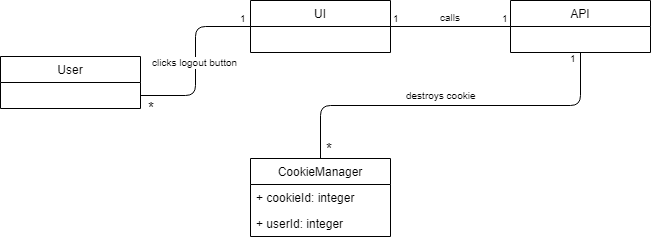

The diagram above was exported from draw.io. Its source (the exported page's mxGraphModel, read from the mxfile embedded in the PNG):
<mxGraphModel dx="840" dy="452" grid="1" gridSize="10" guides="1" tooltips="1" connect="1" arrows="1" fold="1" page="1" pageScale="1" pageWidth="850" pageHeight="1100" math="0" shadow="0">
  <root>
    <mxCell id="0" />
    <mxCell id="1" parent="0" />
    <mxCell id="SSoPlgDklaTOu3WHFcU7-1" value="User" style="swimlane;fontStyle=0;childLayout=stackLayout;horizontal=1;startSize=26;fillColor=none;horizontalStack=0;resizeParent=1;resizeParentMax=0;resizeLast=0;collapsible=1;marginBottom=0;" parent="1" vertex="1">
      <mxGeometry x="30" y="272" width="140" height="52" as="geometry">
        <mxRectangle x="120" y="80" width="90" height="26" as="alternateBounds" />
      </mxGeometry>
    </mxCell>
    <mxCell id="SSoPlgDklaTOu3WHFcU7-6" value="UI" style="swimlane;fontStyle=0;childLayout=stackLayout;horizontal=1;startSize=26;fillColor=none;horizontalStack=0;resizeParent=1;resizeParentMax=0;resizeLast=0;collapsible=1;marginBottom=0;" parent="1" vertex="1">
      <mxGeometry x="280" y="216" width="140" height="52" as="geometry" />
    </mxCell>
    <mxCell id="SSoPlgDklaTOu3WHFcU7-7" value="CookieManager" style="swimlane;fontStyle=0;childLayout=stackLayout;horizontal=1;startSize=26;fillColor=none;horizontalStack=0;resizeParent=1;resizeParentMax=0;resizeLast=0;collapsible=1;marginBottom=0;" parent="1" vertex="1">
      <mxGeometry x="280" y="374" width="140" height="78" as="geometry" />
    </mxCell>
    <mxCell id="SSoPlgDklaTOu3WHFcU7-8" value="+ cookieId: integer" style="text;strokeColor=none;fillColor=none;align=left;verticalAlign=top;spacingLeft=4;spacingRight=4;overflow=hidden;rotatable=0;points=[[0,0.5],[1,0.5]];portConstraint=eastwest;" parent="SSoPlgDklaTOu3WHFcU7-7" vertex="1">
      <mxGeometry y="26" width="140" height="26" as="geometry" />
    </mxCell>
    <mxCell id="j8xnhVS_Uqw-rQvC3S3q-1" value="+ userId: integer" style="text;strokeColor=none;fillColor=none;align=left;verticalAlign=top;spacingLeft=4;spacingRight=4;overflow=hidden;rotatable=0;points=[[0,0.5],[1,0.5]];portConstraint=eastwest;" parent="SSoPlgDklaTOu3WHFcU7-7" vertex="1">
      <mxGeometry y="52" width="140" height="26" as="geometry" />
    </mxCell>
    <mxCell id="SSoPlgDklaTOu3WHFcU7-9" value="API" style="swimlane;fontStyle=0;childLayout=stackLayout;horizontal=1;startSize=26;fillColor=none;horizontalStack=0;resizeParent=1;resizeParentMax=0;resizeLast=0;collapsible=1;marginBottom=0;" parent="1" vertex="1">
      <mxGeometry x="540" y="216" width="140" height="52" as="geometry" />
    </mxCell>
    <mxCell id="SSoPlgDklaTOu3WHFcU7-10" value="" style="endArrow=none;html=1;edgeStyle=orthogonalEdgeStyle;entryX=0;entryY=0.5;entryDx=0;entryDy=0;exitX=1;exitY=0.75;exitDx=0;exitDy=0;" parent="1" source="SSoPlgDklaTOu3WHFcU7-1" target="SSoPlgDklaTOu3WHFcU7-6" edge="1">
      <mxGeometry relative="1" as="geometry">
        <mxPoint x="170" y="337" as="sourcePoint" />
        <mxPoint x="250" y="270" as="targetPoint" />
      </mxGeometry>
    </mxCell>
    <mxCell id="SSoPlgDklaTOu3WHFcU7-11" value="clicks logout button" style="resizable=0;html=1;align=right;verticalAlign=bottom;labelBackgroundColor=#ffffff;fontSize=10;" parent="SSoPlgDklaTOu3WHFcU7-10" connectable="0" vertex="1">
      <mxGeometry x="1" relative="1" as="geometry">
        <mxPoint x="-11" y="44" as="offset" />
      </mxGeometry>
    </mxCell>
    <mxCell id="SSoPlgDklaTOu3WHFcU7-12" value="1" style="resizable=0;html=1;align=right;verticalAlign=bottom;labelBackgroundColor=#ffffff;fontSize=10;" parent="1" connectable="0" vertex="1">
      <mxGeometry x="308" y="184" as="geometry">
        <mxPoint x="-30" y="58" as="offset" />
      </mxGeometry>
    </mxCell>
    <mxCell id="SSoPlgDklaTOu3WHFcU7-13" value="&lt;font style=&quot;font-size: 15px&quot;&gt;*&lt;/font&gt;" style="resizable=0;html=1;align=right;verticalAlign=bottom;labelBackgroundColor=#ffffff;fontSize=10;" parent="1" connectable="0" vertex="1">
      <mxGeometry x="196" y="278" as="geometry">
        <mxPoint x="-10" y="56" as="offset" />
      </mxGeometry>
    </mxCell>
    <mxCell id="SSoPlgDklaTOu3WHFcU7-14" value="" style="endArrow=none;html=1;edgeStyle=orthogonalEdgeStyle;" parent="1" edge="1">
      <mxGeometry relative="1" as="geometry">
        <mxPoint x="420" y="242" as="sourcePoint" />
        <mxPoint x="540" y="242" as="targetPoint" />
      </mxGeometry>
    </mxCell>
    <mxCell id="SSoPlgDklaTOu3WHFcU7-15" value="1" style="resizable=0;html=1;align=left;verticalAlign=bottom;labelBackgroundColor=#ffffff;fontSize=10;" parent="SSoPlgDklaTOu3WHFcU7-14" connectable="0" vertex="1">
      <mxGeometry x="-1" relative="1" as="geometry" />
    </mxCell>
    <mxCell id="SSoPlgDklaTOu3WHFcU7-16" value="1" style="resizable=0;html=1;align=right;verticalAlign=bottom;labelBackgroundColor=#ffffff;fontSize=10;" parent="SSoPlgDklaTOu3WHFcU7-14" connectable="0" vertex="1">
      <mxGeometry x="1" relative="1" as="geometry" />
    </mxCell>
    <mxCell id="SSoPlgDklaTOu3WHFcU7-17" value="calls" style="resizable=0;html=1;align=right;verticalAlign=bottom;labelBackgroundColor=#ffffff;fontSize=10;" parent="1" connectable="0" vertex="1">
      <mxGeometry x="502" y="185" as="geometry">
        <mxPoint x="-10" y="56" as="offset" />
      </mxGeometry>
    </mxCell>
    <mxCell id="SSoPlgDklaTOu3WHFcU7-22" value="" style="endArrow=none;html=1;edgeStyle=orthogonalEdgeStyle;exitX=0.5;exitY=0;exitDx=0;exitDy=0;entryX=0.5;entryY=1;entryDx=0;entryDy=0;" parent="1" source="SSoPlgDklaTOu3WHFcU7-7" target="SSoPlgDklaTOu3WHFcU7-9" edge="1">
      <mxGeometry relative="1" as="geometry">
        <mxPoint x="440" y="310" as="sourcePoint" />
        <mxPoint x="560" y="270" as="targetPoint" />
      </mxGeometry>
    </mxCell>
    <mxCell id="SSoPlgDklaTOu3WHFcU7-24" value="1" style="resizable=0;html=1;align=right;verticalAlign=bottom;labelBackgroundColor=#ffffff;fontSize=10;" parent="SSoPlgDklaTOu3WHFcU7-22" connectable="0" vertex="1">
      <mxGeometry x="1" relative="1" as="geometry">
        <mxPoint x="-2" y="14" as="offset" />
      </mxGeometry>
    </mxCell>
    <mxCell id="SSoPlgDklaTOu3WHFcU7-25" value="&lt;div style=&quot;text-align: center&quot;&gt;&lt;span&gt;destroys cookie&lt;/span&gt;&lt;/div&gt;" style="resizable=0;html=1;align=right;verticalAlign=bottom;labelBackgroundColor=#ffffff;fontSize=10;" parent="1" connectable="0" vertex="1">
      <mxGeometry x="517" y="263" as="geometry">
        <mxPoint x="-10" y="56" as="offset" />
      </mxGeometry>
    </mxCell>
    <mxCell id="CYc7ggz0YFgKiQBR_6Pl-1" value="&lt;font style=&quot;font-size: 15px&quot;&gt;*&lt;/font&gt;" style="resizable=0;html=1;align=right;verticalAlign=bottom;labelBackgroundColor=#ffffff;fontSize=10;" parent="1" connectable="0" vertex="1">
      <mxGeometry x="374" y="319" as="geometry">
        <mxPoint x="-10" y="56" as="offset" />
      </mxGeometry>
    </mxCell>
  </root>
</mxGraphModel>